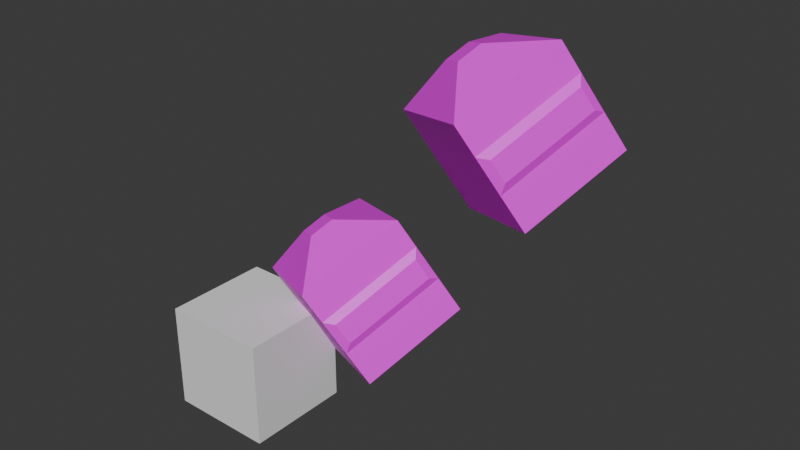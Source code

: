 # Source: GLD_scripting.blend  (saved by Blender 5.0.119; exported with 4.5.12 LTS)
import bpy
from mathutils import Matrix  # noqa: F401  (used for matrix-valued properties, if any)

bpy.ops.wm.read_factory_settings(use_empty=True)
scene = bpy.context.scene
scene.name = 'Scene'

# ---- collections
col_geo = bpy.data.collections.new('geo'); scene.collection.children.link(col_geo)
col_uv = bpy.data.collections.new('UV'); scene.collection.children.link(col_uv)

# ---- images (referenced by path relative to the original .blend; pixels are not part of the script)
import os
ASSET_DIR = os.environ.get("B2B_ASSET_DIR", "")  # directory of the original .blend (textures are referenced by path, not embedded)
HERE = os.path.dirname(os.path.abspath(__file__))  # packed textures are extracted next to this script under _unpacked/

def load_image(name, relpath, width, height, colorspace="sRGB"):
    """Load a texture the original file referenced (path relative to the .blend, or extracted next to this script)."""
    p = next((c for c in (os.path.join(HERE, relpath), os.path.join(ASSET_DIR, relpath)) if relpath and os.path.exists(c)), "")
    if p:
        img = bpy.data.images.load(p, check_existing=True)
        img.name = name
    else:  # same state as the original file: an image datablock whose file is absent (Cycles renders it pink)
        img = bpy.data.images.new(name, width, height)
        img.source = "FILE"
        img.filepath = "//" + (relpath or name)
    img.colorspace_settings.name = colorspace
    return img
img_1b47d525_c_bmp = load_image('1B47D525_c.bmp', 'Dam/dam1/1B47D525_c.bmp', 1024, 1024, 'sRGB')

# ---- materials (node trees are filled in below, after node groups)
mat_material_001 = bpy.data.materials.new('Material.001')

# ---- material node trees
mat_material_001.use_nodes = True; mat_material_001.node_tree.nodes.clear()
_N = mat_material_001.node_tree.nodes; _L = mat_material_001.node_tree.links
n0 = _N.new('ShaderNodeBsdfPrincipled'); n0.name = 'Principled BSDF'; n0.location = (-199, 100)
n1 = _N.new('ShaderNodeOutputMaterial'); n1.name = 'Material Output'; n1.location = (201, 100)
n2 = _N.new('ShaderNodeTexImage'); n2.name = 'Image Texture'; n2.location = (-479, 60)
n2.image = img_1b47d525_c_bmp
n3 = _N.new('ShaderNodeMapping'); n3.name = 'Mapping'; n3.location = (-659, 60)
n4 = _N.new('ShaderNodeTexCoord'); n4.name = 'Texture Coordinate'; n4.location = (-839, 60)
_L.new(n0.outputs[0], n1.inputs[0])
_L.new(n2.outputs[0], n0.inputs[0])
_L.new(n3.outputs[0], n2.inputs[0])
_L.new(n4.outputs[2], n3.inputs[0])
n1.is_active_output = True

# ---- world
world_world = bpy.data.worlds.new('World'); scene.world = world_world
world_world.use_nodes = True; world_world.node_tree.nodes.clear()
_N = world_world.node_tree.nodes; _L = world_world.node_tree.links
n0 = _N.new('ShaderNodeOutputWorld'); n0.name = 'World Output'; n0.location = (200, 100)
n1 = _N.new('ShaderNodeBackground'); n1.name = 'Background'; n1.location = (-200, 100)
n1.inputs[0].default_value = (0.05088, 0.05088, 0.05088, 1.0)
_L.new(n1.outputs[0], n0.inputs[0])
n0.is_active_output = True
world_world.color = (0.05088, 0.05088, 0.05088)
world_world.sun_shadow_jitter_overblur = 0.0

# ---- meshes
me_cube_001 = bpy.data.meshes.new('Cube.001')
me_cube_001.from_pydata([(-0.2238, -0.2238, 1.446), (-0.2238, 0.2238, 1.446), (-1.0, -1.0, -1.0), (-1.0, 1.0, -1.0), (0.2238, -0.2238, 1.446), (0.2238, 0.2238, 1.446), (1.0, -1.0, -1.0), (1.0, 1.0, -1.0), (-1.0, -1.0, 0.4221), (-1.0, 1.0, 0.4221), (1.074, -0.8564, 0.2785), (1.074, 0.8564, 0.2785), (-1.0, -1.0, 1.0), (-1.0, 1.0, 1.0), (1.0, 1.0, 1.0), (1.0, -1.0, 1.0), (-1.0, 1.0, -0.289), (1.074, -0.8564, -0.1454), (-1.0, -1.0, -0.289), (1.074, 0.8564, -0.1454), (1.0, 1.0, -0.289), (1.0, 1.0, 0.4221), (1.0, -1.0, 0.4221), (1.0, -1.0, -0.289)], [], [(18, 16, 3, 2), (2, 3, 7, 6), (22, 21, 14, 15), (4, 5, 1, 0), (8, 22, 15, 12), (21, 9, 13, 14), (20, 16, 9, 21), (18, 23, 22, 8), (17, 19, 11, 10), (12, 13, 9, 8), (0, 1, 13, 12), (5, 4, 15, 14), (4, 0, 12, 15), (1, 5, 14, 13), (6, 7, 20, 23), (2, 6, 23, 18), (7, 3, 16, 20), (8, 9, 16, 18), (11, 19, 20, 21), (10, 11, 21, 22), (17, 10, 22, 23), (19, 17, 23, 20)])
_uv = me_cube_001.uv_layers.new(name='UVMap')
_uv.uv.foreach_set('vector', [0.375, 0.1611, 0.625, 0.1611, 0.625, 0.25, 0.375, 0.25, 0.375, 0.25, 0.625, 0.25, 0.625, 0.5, 0.375, 0.5, 0.375, 0.6778, 0.625, 0.6778, 0.625, 0.75, 0.375, 0.75, 0.472, 0.847, 0.528, 0.847, 0.528, 0.903, 0.472, 0.903, 0.125, 0.6778, 0.375, 0.6778, 0.375, 0.75, 0.125, 0.75, 0.625, 0.6778, 0.875, 0.6778, 0.875, 0.75, 0.625, 0.75, 0.625, 0.5889, 0.875, 0.5889, 0.875, 0.6778, 0.625, 0.6778, 0.125, 0.5889, 0.375, 0.5889, 0.375, 0.6778, 0.125, 0.6778, 0.3929, 0.6068, 0.6071, 0.6068, 0.6071, 0.6598, 0.3929, 0.6598, 0.375, 0.0, 0.625, 0.0, 0.625, 0.07224, 0.375, 0.07224, 0.472, 0.903, 0.528, 0.903, 0.625, 1.0, 0.375, 1.0, 0.528, 0.847, 0.472, 0.847, 0.375, 0.75, 0.625, 0.75, 0.472, 0.847, 0.472, 0.903, 0.375, 1.0, 0.375, 0.75, 0.528, 0.903, 0.528, 0.847, 0.625, 0.75, 0.625, 1.0, 0.375, 0.5, 0.625, 0.5, 0.625, 0.5889, 0.375, 0.5889, 0.125, 0.5, 0.375, 0.5, 0.375, 0.5889, 0.125, 0.5889, 0.625, 0.5, 0.875, 0.5, 0.875, 0.5889, 0.625, 0.5889, 0.375, 0.07224, 0.625, 0.07224, 0.625, 0.1611, 0.375, 0.1611, 0.6071, 0.6598, 0.6071, 0.6068, 0.625, 0.5889, 0.625, 0.6778, 0.3929, 0.6598, 0.6071, 0.6598, 0.625, 0.6778, 0.375, 0.6778, 0.3929, 0.6068, 0.3929, 0.6598, 0.375, 0.6778, 0.375, 0.5889, 0.6071, 0.6068, 0.3929, 0.6068, 0.375, 0.5889, 0.625, 0.5889])
me_cube_001.materials.append(mat_material_001)
me_cube_001.update()
me_cube_006 = bpy.data.meshes.new('Cube.006')
me_cube_006.from_pydata([(1.0, -1.0, 1.0), (1.0, 1.0, 1.0), (-1.0, 1.0, 1.0), (-1.0, -1.0, 1.0), (-0.2238, 0.2238, 1.446), (-0.2238, -0.2238, 1.446), (0.2238, -0.2238, 1.446), (0.2238, 0.2238, 1.446), (-1.0, -1.0, -1.0), (-1.0, 1.0, -1.0), (1.0, -1.0, -1.0), (1.0, 1.0, -1.0), (-1.0, -1.0, 0.4221), (-1.0, 1.0, 0.4221), (-1.0, -1.0, 1.0), (-1.0, 1.0, 1.0), (1.0, 1.0, 1.0), (1.0, -1.0, 1.0), (-1.0, 1.0, -0.289), (-1.0, -1.0, -0.289), (1.0, 1.0, -0.289), (1.0, 1.0, 0.4221), (1.0, -1.0, 0.4221), (1.0, -1.0, -0.289)], [], [(6, 7, 4, 5), (5, 4, 2, 3), (4, 7, 1, 2), (7, 6, 0, 1), (6, 5, 3, 0), (19, 18, 9, 8), (8, 9, 11, 10), (22, 21, 16, 17), (12, 22, 17, 14), (21, 13, 15, 16), (20, 18, 13, 21), (19, 23, 22, 12), (14, 15, 13, 12), (10, 11, 20, 23), (8, 10, 23, 19), (11, 9, 18, 20), (12, 13, 18, 19), (16, 15, 2, 1), (14, 17, 0, 3), (15, 14, 3, 2), (17, 16, 1, 0)])
_uv = me_cube_006.uv_layers.new(name='UVMap')
_uv.uv.foreach_set('vector', [0.472, 0.847, 0.528, 0.847, 0.528, 0.903, 0.472, 0.903, 0.472, 0.903, 0.528, 0.903, 0.625, 1.0, 0.375, 1.0, 0.528, 0.903, 0.528, 0.847, 0.625, 0.75, 0.625, 1.0, 0.528, 0.847, 0.472, 0.847, 0.375, 0.75, 0.625, 0.75, 0.472, 0.847, 0.472, 0.903, 0.375, 1.0, 0.375, 0.75, 0.375, 0.1611, 0.625, 0.1611, 0.625, 0.25, 0.375, 0.25, 0.375, 0.25, 0.625, 0.25, 0.625, 0.5, 0.375, 0.5, 0.375, 0.6778, 0.625, 0.6778, 0.625, 0.75, 0.375, 0.75, 0.125, 0.6778, 0.375, 0.6778, 0.375, 0.75, 0.125, 0.75, 0.625, 0.6778, 0.875, 0.6778, 0.875, 0.75, 0.625, 0.75, 0.625, 0.5889, 0.875, 0.5889, 0.875, 0.6778, 0.625, 0.6778, 0.125, 0.5889, 0.375, 0.5889, 0.375, 0.6778, 0.125, 0.6778, 0.375, 0.0, 0.625, 0.0, 0.625, 0.07224, 0.375, 0.07224, 0.375, 0.5, 0.625, 0.5, 0.625, 0.5889, 0.375, 0.5889, 0.125, 0.5, 0.375, 0.5, 0.375, 0.5889, 0.125, 0.5889, 0.625, 0.5, 0.875, 0.5, 0.875, 0.5889, 0.625, 0.5889, 0.375, 0.07224, 0.625, 0.07224, 0.625, 0.1611, 0.375, 0.1611, 0.625, 0.75, 0.875, 0.75, 0.875, 0.75, 0.625, 0.75, 0.125, 0.75, 0.375, 0.75, 0.375, 0.75, 0.125, 0.75, 0.625, 0.0, 0.375, 0.0, 0.375, 0.0, 0.625, 0.0, 0.375, 0.75, 0.625, 0.75, 0.625, 0.75, 0.375, 0.75])
me_cube_006.materials.append(mat_material_001)
me_cube_006.update()
me_cube_002 = bpy.data.meshes.new('Cube.002')
me_cube_002.from_pydata([(3.576e-07, 0.8564, 0.212), (3.576e-07, 0.8564, -0.212), (-3.576e-07, -0.8564, -0.212), (-3.576e-07, -0.8564, 0.212)], [], [(2, 1, 0, 3)])
_uv = me_cube_002.uv_layers.new(name='UVMap')
_uv.uv.foreach_set('vector', [0.3929, 0.6068, 0.6071, 0.6068, 0.6071, 0.6598, 0.3929, 0.6598])
me_cube_002.materials.append(mat_material_001)
me_cube_002.update()
me_cube_003 = bpy.data.meshes.new('Cube.003')
me_cube_003.from_pydata([(0.03709, 0.8564, -0.07178), (-0.03709, 1.0, 0.07178), (0.03709, -0.8564, -0.07178), (-0.03709, -1.0, 0.07178)], [], [(2, 0, 1, 3)])
_uv = me_cube_003.uv_layers.new(name='UVMap')
_uv.uv.foreach_set('vector', [0.3929, 0.6598, 0.6071, 0.6598, 0.625, 0.6778, 0.375, 0.6778])
me_cube_003.materials.append(mat_material_001)
me_cube_003.update()
me_cube_004 = bpy.data.meshes.new('Cube.004')
me_cube_004.from_pydata([(0.03709, 0.07178, -0.212), (-0.03709, -0.07178, -0.3555), (0.03709, 0.07178, 0.212), (-0.03709, -0.07178, 0.3555)], [], [(0, 2, 3, 1)])
_uv = me_cube_004.uv_layers.new(name='UVMap')
_uv.uv.foreach_set('vector', [0.3929, 0.6068, 0.3929, 0.6598, 0.375, 0.6778, 0.375, 0.5889])
me_cube_004.materials.append(mat_material_001)
me_cube_004.update()
me_cube_005 = bpy.data.meshes.new('Cube.005')
me_cube_005.from_pydata([(0.03709, 0.8564, 0.07178), (-0.03709, 1.0, -0.07178), (0.03709, -0.8564, 0.07178), (-0.03709, -1.0, -0.07178)], [], [(0, 2, 3, 1)])
_uv = me_cube_005.uv_layers.new(name='UVMap')
_uv.uv.foreach_set('vector', [0.6071, 0.6068, 0.3929, 0.6068, 0.375, 0.5889, 0.625, 0.5889])
me_cube_005.materials.append(mat_material_001)
me_cube_005.update()
me_cube_007 = bpy.data.meshes.new('Cube.007')
me_cube_007.from_pydata([(0.03709, -0.07178, 0.212), (0.03709, -0.07178, -0.212), (-0.03709, 0.07178, -0.3555), (-0.03709, 0.07178, 0.3555)], [], [(0, 1, 2, 3)])
_uv = me_cube_007.uv_layers.new(name='UVMap')
_uv.uv.foreach_set('vector', [0.6071, 0.6598, 0.6071, 0.6068, 0.625, 0.5889, 0.625, 0.6778])
me_cube_007.materials.append(mat_material_001)
me_cube_007.update()
me_plane = bpy.data.meshes.new('Plane')
me_plane.from_pydata([(-1.0, -1.0, 0.0), (1.0, -1.0, 0.0), (-1.0, 1.0, 0.0), (1.0, 1.0, 0.0)], [], [(0, 1, 3, 2)])
_uv = me_plane.uv_layers.new(name='UVMap')
_uv.uv.foreach_set('vector', [0.0, 0.0, 1.0, 0.0, 1.0, 1.0, 0.0, 1.0])
me_plane.update()
me_cube = bpy.data.meshes.new('Cube')
me_cube.from_pydata([(-1.0, -1.0, -1.0), (-1.0, -1.0, 1.0), (-1.0, 1.0, -1.0), (-1.0, 1.0, 1.0), (1.0, -1.0, -1.0), (1.0, -1.0, 1.0), (1.0, 1.0, -1.0), (1.0, 1.0, 1.0)], [], [(1, 2, 0), (3, 6, 2), (7, 4, 6), (5, 0, 4), (6, 0, 2), (3, 5, 7), (1, 3, 2), (3, 7, 6), (7, 5, 4), (5, 1, 0), (6, 4, 0), (3, 1, 5)])
_uv = me_cube.uv_layers.new(name='UVMap')
_uv.uv.foreach_set('vector', [0.625, 0.0, 0.375, 0.25, 0.375, 0.0, 0.625, 0.25, 0.375, 0.5, 0.375, 0.25, 0.625, 0.5, 0.375, 0.75, 0.375, 0.5, 0.625, 0.75, 0.375, 1.0, 0.375, 0.75, 0.375, 0.5, 0.125, 0.75, 0.125, 0.5, 0.875, 0.5, 0.625, 0.75, 0.625, 0.5, 0.625, 0.0, 0.625, 0.25, 0.375, 0.25, 0.625, 0.25, 0.625, 0.5, 0.375, 0.5, 0.625, 0.5, 0.625, 0.75, 0.375, 0.75, 0.625, 0.75, 0.625, 1.0, 0.375, 1.0, 0.375, 0.5, 0.375, 0.75, 0.125, 0.75, 0.875, 0.5, 0.875, 0.75, 0.625, 0.75])
me_cube.update()

# ---- objects
ob_cube = bpy.data.objects.new('Cube', me_cube_001)
ob_cube_005 = bpy.data.objects.new('Cube.005', me_cube_006)
ob_cube_001 = bpy.data.objects.new('Cube.001', me_cube_002)
ob_cube_002 = bpy.data.objects.new('Cube.002', me_cube_003)
ob_cube_003 = bpy.data.objects.new('Cube.003', me_cube_004)
ob_cube_004 = bpy.data.objects.new('Cube.004', me_cube_005)
ob_cube_006 = bpy.data.objects.new('Cube.006', me_cube_007)
ob_plane = bpy.data.objects.new('Plane', me_plane)
ob_cube_007 = bpy.data.objects.new('Cube.007', me_cube)

# ---- transforms, parenting, visibility, modifiers, constraints
ob_cube.location = (4.245, 1.645, 4.991)
ob_cube.rotation_euler = (0.519, -0.2379, -0.512)
ob_cube.scale = (1.0, 1.0, 1.0)
ob_cube_005.location = (1.749, 1.006, 1.562)
ob_cube_005.rotation_euler = (0.519, -0.2379, -0.512)
ob_cube_001.location = (2.631, 0.4724, 1.871)
ob_cube_001.rotation_euler = (0.519, -0.2379, -0.512)
ob_cube_002.location = (2.48, 0.3958, 2.102)
ob_cube_002.rotation_euler = (0.519, -0.2379, -0.512)
ob_cube_003.location = (2.3, -0.2657, 1.415)
ob_cube_003.rotation_euler = (0.519, -0.2379, -0.512)
ob_cube_004.location = (2.719, 0.5843, 1.623)
ob_cube_004.rotation_euler = (0.519, -0.2379, -0.512)
ob_cube_006.location = (2.9, 1.246, 2.31)
ob_cube_006.rotation_euler = (0.519, -0.2379, -0.512)
ob_plane.location = (0.0, 0.0, 0.0)
ob_cube_007.location = (0.0, 0.0, 0.0)

# ---- collection membership
col_geo.objects.link(ob_cube)
col_geo.objects.link(ob_cube_005)
col_geo.objects.link(ob_cube_001)
col_geo.objects.link(ob_cube_002)
col_geo.objects.link(ob_cube_003)
col_geo.objects.link(ob_cube_004)
col_geo.objects.link(ob_cube_006)
col_geo.objects.link(ob_plane)
col_uv.objects.link(ob_cube_007)

# ---- scene / render settings (as saved in the file)
scene.frame_start = 1; scene.frame_end = 250; scene.frame_set(250)
scene.render.engine = 'BLENDER_EEVEE_NEXT'
scene.render.bake_bias = 0.0
scene.render.bake_samples = 0
scene.cycles.sampling_pattern = 'TABULATED_SOBOL'
scene.eevee.use_volume_custom_range = False
bpy.context.view_layer.update()

# ---- added for rendering (the .blend has no active camera and no usable light): camera, sun
cam_auto = bpy.data.cameras.new('AutoCamera')
cam_auto.lens = 50.0
cam_auto.sensor_width = 36.0
cam_auto.clip_end = 1000.0
ob_auto_camera = bpy.data.objects.new('AutoCamera', cam_auto)
scene.collection.objects.link(ob_auto_camera)
ob_auto_camera.location = (12.9565, -11.4745, 11.3786)
ob_auto_camera.rotation_euler = (1.09748, -7.21219e-08, 0.694738)
scene.camera = ob_auto_camera
light_auto_sun = bpy.data.lights.new('AutoSun', 'SUN')
light_auto_sun.energy = 3.0
light_auto_sun.angle = 0.0523599
ob_auto_sun = bpy.data.objects.new('AutoSun', light_auto_sun)
scene.collection.objects.link(ob_auto_sun)
ob_auto_sun.rotation_euler = (0.872665, 0.174533, 0.523599)
bpy.context.view_layer.update()
